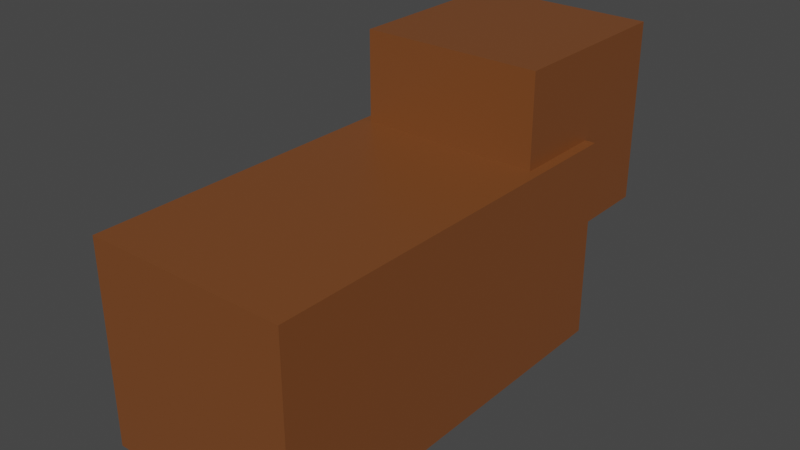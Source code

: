 # Source: dog.blend  (saved by Blender 2.91.10; exported with 4.5.12 LTS)
import bpy
from mathutils import Matrix  # noqa: F401  (used for matrix-valued properties, if any)

bpy.ops.wm.read_factory_settings(use_empty=True)
scene = bpy.context.scene
scene.name = 'Scene'

# ---- collections
col_collection = bpy.data.collections.new('Collection'); scene.collection.children.link(col_collection)

# ---- materials (node trees are filled in below, after node groups)
mat_material = bpy.data.materials.new('Material')
mat_material.alpha_threshold = 0.0
mat_material.use_transparent_shadow = False
mat_material.line_color = (0.0, 0.0, 0.0, 1.0)

# ---- material node trees
mat_material.use_nodes = True; mat_material.node_tree.nodes.clear()
_N = mat_material.node_tree.nodes; _L = mat_material.node_tree.links
n0 = _N.new('ShaderNodeOutputMaterial'); n0.name = 'Material Output'; n0.location = (300, 300)
n1 = _N.new('ShaderNodeBsdfPrincipled'); n1.name = 'Principled BSDF'; n1.location = (10, 300)
n1.distribution = 'GGX'
n1.subsurface_method = 'BURLEY'
n1.inputs[0].default_value = (0.196, 0.06407, 0.01784, 1.0)
n1.inputs[2].default_value = 0.4
n1.inputs[3].default_value = 1.45
n1.inputs[27].default_value = (0.0, 0.0, 0.0, 1.0)
n1.inputs[28].default_value = 1.0
_L.new(n1.outputs[0], n0.inputs[0])
n0.is_active_output = True

# ---- world
world_world = bpy.data.worlds.new('World'); scene.world = world_world
world_world.use_nodes = True; world_world.node_tree.nodes.clear()
_N = world_world.node_tree.nodes; _L = world_world.node_tree.links
n0 = _N.new('ShaderNodeOutputWorld'); n0.name = 'World Output'; n0.location = (300, 300)
n1 = _N.new('ShaderNodeBackground'); n1.name = 'Background'; n1.location = (10, 300)
n1.inputs[0].default_value = (0.05088, 0.05088, 0.05088, 1.0)
_L.new(n1.outputs[0], n0.inputs[0])
n0.is_active_output = True
world_world.color = (0.05088, 0.05088, 0.05088)
world_world.use_sun_shadow = False
world_world.sun_shadow_jitter_overblur = 0.0

# ---- meshes
me_cube = bpy.data.meshes.new('Cube')
me_cube.from_pydata([(1.0, 2.0, 3.0), (1.0, 2.0, 1.0), (1.0, -2.0, 3.0), (1.0, -2.0, 1.0), (-1.0, 2.0, 3.0), (-1.0, 2.0, 1.0), (-1.0, -2.0, 3.0), (-1.0, -2.0, 1.0), (0.9, 2.9, 3.9), (0.9, 2.9, 2.1), (0.9, 1.1, 3.9), (0.9, 1.1, 2.1), (-0.9, 2.9, 3.9), (-0.9, 2.9, 2.1), (-0.9, 1.1, 3.9), (-0.9, 1.1, 2.1)], [], [(0, 4, 6, 2), (3, 2, 6, 7), (7, 6, 4, 5), (5, 1, 3, 7), (1, 0, 2, 3), (5, 4, 0, 1), (8, 12, 14, 10), (11, 10, 14, 15), (15, 14, 12, 13), (13, 9, 11, 15), (9, 8, 10, 11), (13, 12, 8, 9)])
_uv = me_cube.uv_layers.new(name='UVMap')
_uv.uv.foreach_set('vector', [0.625, 0.5, 0.875, 0.5, 0.875, 0.75, 0.625, 0.75, 0.375, 0.75, 0.625, 0.75, 0.625, 1.0, 0.375, 1.0, 0.375, 0.0, 0.625, 0.0, 0.625, 0.25, 0.375, 0.25, 0.125, 0.5, 0.375, 0.5, 0.375, 0.75, 0.125, 0.75, 0.375, 0.5, 0.625, 0.5, 0.625, 0.75, 0.375, 0.75, 0.375, 0.25, 0.625, 0.25, 0.625, 0.5, 0.375, 0.5, 0.625, 0.5, 0.875, 0.5, 0.875, 0.75, 0.625, 0.75, 0.375, 0.75, 0.625, 0.75, 0.625, 1.0, 0.375, 1.0, 0.375, 0.0, 0.625, 0.0, 0.625, 0.25, 0.375, 0.25, 0.125, 0.5, 0.375, 0.5, 0.375, 0.75, 0.125, 0.75, 0.375, 0.5, 0.625, 0.5, 0.625, 0.75, 0.375, 0.75, 0.375, 0.25, 0.625, 0.25, 0.625, 0.5, 0.375, 0.5])
me_cube.materials.append(mat_material)
me_cube.use_remesh_preserve_volume = False
me_cube.use_remesh_preserve_attributes = False
me_cube.use_mirror_vertex_groups = False
me_cube.update()

# ---- objects
ob_cube = bpy.data.objects.new('Cube', me_cube)

# ---- transforms, parenting, visibility, modifiers, constraints
ob_cube.location = (0.0, 0.0, 0.0)
ob_cube.lock_rotations_4d = False
ob_cube.empty_display_type = 'ARROWS'
ob_cube.lineart.crease_threshold = 0.0

# ---- collection membership
col_collection.objects.link(ob_cube)

# ---- scene / render settings (as saved in the file)
scene.frame_start = 1; scene.frame_end = 250; scene.frame_set(1)
scene.render.engine = 'BLENDER_EEVEE_NEXT'
scene.cycles.use_denoising = False
scene.cycles.samples = 128
scene.cycles.sampling_pattern = 'TABULATED_SOBOL'
scene.cycles.use_adaptive_sampling = False
scene.cycles.use_light_tree = False
scene.view_settings.view_transform = 'Filmic'
bpy.context.view_layer.update()

# ---- added for rendering (the .blend has no active camera and no usable light): camera, sun
cam_auto = bpy.data.cameras.new('AutoCamera')
cam_auto.lens = 50.0
cam_auto.sensor_width = 36.0
cam_auto.clip_end = 1000.0
ob_auto_camera = bpy.data.objects.new('AutoCamera', cam_auto)
scene.collection.objects.link(ob_auto_camera)
ob_auto_camera.location = (5.58364, -6.25036, 6.91691)
ob_auto_camera.rotation_euler = (1.09748, -7.21219e-08, 0.694738)
scene.camera = ob_auto_camera
light_auto_sun = bpy.data.lights.new('AutoSun', 'SUN')
light_auto_sun.energy = 3.0
light_auto_sun.angle = 0.0523599
ob_auto_sun = bpy.data.objects.new('AutoSun', light_auto_sun)
scene.collection.objects.link(ob_auto_sun)
ob_auto_sun.rotation_euler = (0.872665, 0.174533, 0.523599)
bpy.context.view_layer.update()
